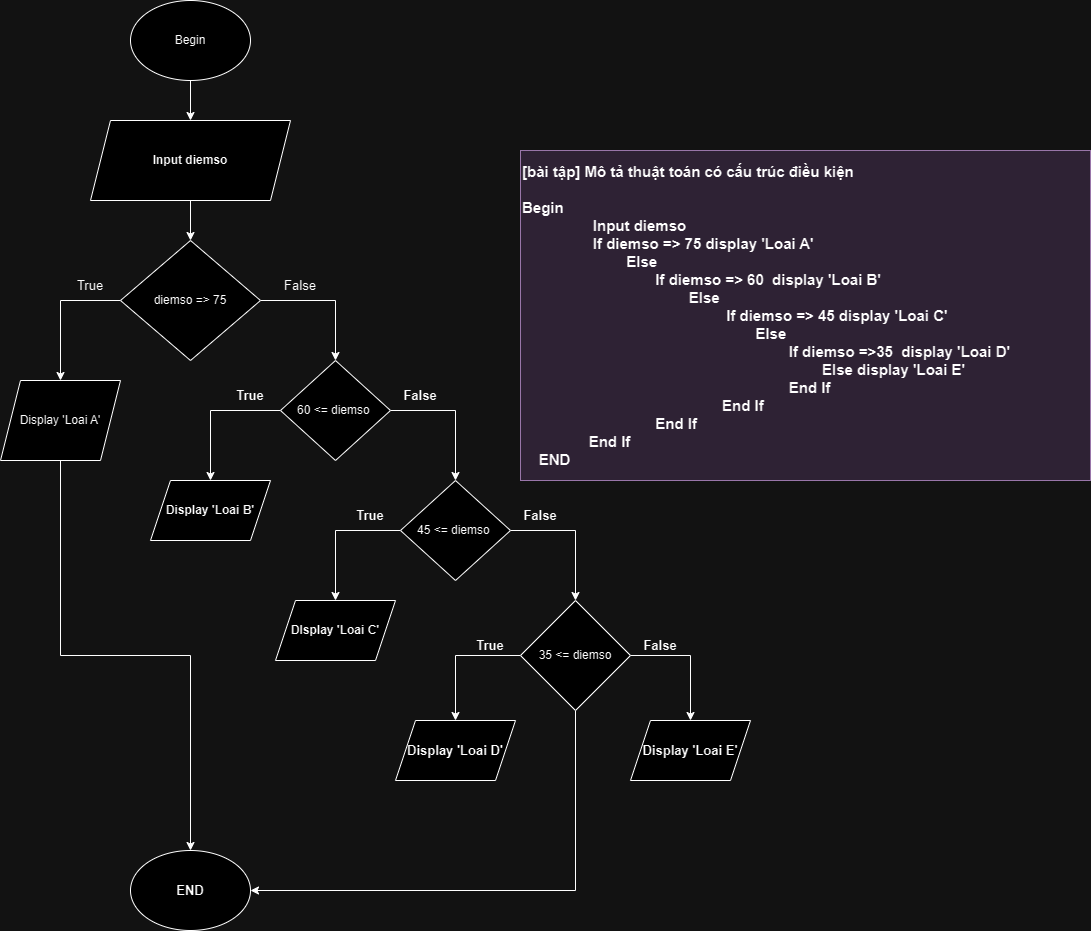

The diagram above was exported from draw.io. Its source (the exported page's mxGraphModel, read from the mxfile embedded in the PNG):
<mxGraphModel dx="1050" dy="619" grid="1" gridSize="10" guides="1" tooltips="1" connect="1" arrows="1" fold="1" page="1" pageScale="1" pageWidth="850" pageHeight="1100" math="0" shadow="0">
  <root>
    <mxCell id="0" />
    <mxCell id="1" parent="0" />
    <mxCell id="22-Q4Qq8av-Ehp-Chmnz-3" style="edgeStyle=orthogonalEdgeStyle;rounded=0;orthogonalLoop=1;jettySize=auto;html=1;exitX=0.5;exitY=1;exitDx=0;exitDy=0;entryX=0.5;entryY=0;entryDx=0;entryDy=0;" parent="1" source="22-Q4Qq8av-Ehp-Chmnz-1" target="22-Q4Qq8av-Ehp-Chmnz-2" edge="1">
      <mxGeometry relative="1" as="geometry" />
    </mxCell>
    <mxCell id="22-Q4Qq8av-Ehp-Chmnz-1" value="Begin" style="ellipse;whiteSpace=wrap;html=1;" parent="1" vertex="1">
      <mxGeometry x="200" width="120" height="80" as="geometry" />
    </mxCell>
    <mxCell id="22-Q4Qq8av-Ehp-Chmnz-7" style="edgeStyle=orthogonalEdgeStyle;rounded=0;orthogonalLoop=1;jettySize=auto;html=1;exitX=0.5;exitY=1;exitDx=0;exitDy=0;entryX=0.5;entryY=0;entryDx=0;entryDy=0;" parent="1" source="22-Q4Qq8av-Ehp-Chmnz-2" target="22-Q4Qq8av-Ehp-Chmnz-4" edge="1">
      <mxGeometry relative="1" as="geometry" />
    </mxCell>
    <mxCell id="22-Q4Qq8av-Ehp-Chmnz-2" value="&lt;b&gt;Input diemso&lt;/b&gt;" style="shape=parallelogram;perimeter=parallelogramPerimeter;whiteSpace=wrap;html=1;fixedSize=1;" parent="1" vertex="1">
      <mxGeometry x="160" y="120" width="200" height="80" as="geometry" />
    </mxCell>
    <mxCell id="22-Q4Qq8av-Ehp-Chmnz-8" style="edgeStyle=orthogonalEdgeStyle;rounded=0;orthogonalLoop=1;jettySize=auto;html=1;exitX=0;exitY=0.5;exitDx=0;exitDy=0;entryX=0.5;entryY=0;entryDx=0;entryDy=0;" parent="1" source="22-Q4Qq8av-Ehp-Chmnz-4" target="22-Q4Qq8av-Ehp-Chmnz-6" edge="1">
      <mxGeometry relative="1" as="geometry" />
    </mxCell>
    <mxCell id="22-Q4Qq8av-Ehp-Chmnz-9" style="edgeStyle=orthogonalEdgeStyle;rounded=0;orthogonalLoop=1;jettySize=auto;html=1;exitX=1;exitY=0.5;exitDx=0;exitDy=0;entryX=0.5;entryY=0;entryDx=0;entryDy=0;" parent="1" source="22-Q4Qq8av-Ehp-Chmnz-4" target="22-Q4Qq8av-Ehp-Chmnz-5" edge="1">
      <mxGeometry relative="1" as="geometry" />
    </mxCell>
    <mxCell id="22-Q4Qq8av-Ehp-Chmnz-4" value="diemso =&amp;gt; 75" style="rhombus;whiteSpace=wrap;html=1;" parent="1" vertex="1">
      <mxGeometry x="190" y="240" width="140" height="120" as="geometry" />
    </mxCell>
    <mxCell id="22-Q4Qq8av-Ehp-Chmnz-14" style="edgeStyle=orthogonalEdgeStyle;rounded=0;orthogonalLoop=1;jettySize=auto;html=1;exitX=0;exitY=0.5;exitDx=0;exitDy=0;entryX=0.5;entryY=0;entryDx=0;entryDy=0;" parent="1" source="22-Q4Qq8av-Ehp-Chmnz-5" target="22-Q4Qq8av-Ehp-Chmnz-12" edge="1">
      <mxGeometry relative="1" as="geometry" />
    </mxCell>
    <mxCell id="22-Q4Qq8av-Ehp-Chmnz-15" style="edgeStyle=orthogonalEdgeStyle;rounded=0;orthogonalLoop=1;jettySize=auto;html=1;exitX=1;exitY=0.5;exitDx=0;exitDy=0;entryX=0.5;entryY=0;entryDx=0;entryDy=0;" parent="1" source="22-Q4Qq8av-Ehp-Chmnz-5" target="22-Q4Qq8av-Ehp-Chmnz-13" edge="1">
      <mxGeometry relative="1" as="geometry" />
    </mxCell>
    <mxCell id="22-Q4Qq8av-Ehp-Chmnz-5" value="60 &amp;lt;= diemso&amp;nbsp;" style="rhombus;whiteSpace=wrap;html=1;" parent="1" vertex="1">
      <mxGeometry x="350" y="360" width="110" height="100" as="geometry" />
    </mxCell>
    <mxCell id="22-Q4Qq8av-Ehp-Chmnz-33" style="edgeStyle=orthogonalEdgeStyle;rounded=0;orthogonalLoop=1;jettySize=auto;html=1;exitX=0.5;exitY=1;exitDx=0;exitDy=0;entryX=0.5;entryY=0;entryDx=0;entryDy=0;" parent="1" source="22-Q4Qq8av-Ehp-Chmnz-6" target="22-Q4Qq8av-Ehp-Chmnz-32" edge="1">
      <mxGeometry relative="1" as="geometry" />
    </mxCell>
    <mxCell id="22-Q4Qq8av-Ehp-Chmnz-6" value="Display 'Loai A'" style="shape=parallelogram;perimeter=parallelogramPerimeter;whiteSpace=wrap;html=1;fixedSize=1;" parent="1" vertex="1">
      <mxGeometry x="70" y="380" width="120" height="80" as="geometry" />
    </mxCell>
    <mxCell id="22-Q4Qq8av-Ehp-Chmnz-10" value="&lt;font style=&quot;font-size: 13px;&quot;&gt;True&lt;/font&gt;" style="text;html=1;strokeColor=none;fillColor=none;align=center;verticalAlign=middle;whiteSpace=wrap;rounded=0;" parent="1" vertex="1">
      <mxGeometry x="130" y="270" width="60" height="30" as="geometry" />
    </mxCell>
    <mxCell id="22-Q4Qq8av-Ehp-Chmnz-11" value="&lt;font style=&quot;font-size: 13px;&quot;&gt;False&lt;/font&gt;" style="text;html=1;strokeColor=none;fillColor=none;align=center;verticalAlign=middle;whiteSpace=wrap;rounded=0;" parent="1" vertex="1">
      <mxGeometry x="340" y="270" width="60" height="30" as="geometry" />
    </mxCell>
    <mxCell id="22-Q4Qq8av-Ehp-Chmnz-12" value="&lt;b&gt;Display 'Loai B'&lt;/b&gt;" style="shape=parallelogram;perimeter=parallelogramPerimeter;whiteSpace=wrap;html=1;fixedSize=1;" parent="1" vertex="1">
      <mxGeometry x="220" y="480" width="120" height="60" as="geometry" />
    </mxCell>
    <mxCell id="22-Q4Qq8av-Ehp-Chmnz-20" style="edgeStyle=orthogonalEdgeStyle;rounded=0;orthogonalLoop=1;jettySize=auto;html=1;exitX=0;exitY=0.5;exitDx=0;exitDy=0;entryX=0.5;entryY=0;entryDx=0;entryDy=0;" parent="1" source="22-Q4Qq8av-Ehp-Chmnz-13" target="22-Q4Qq8av-Ehp-Chmnz-19" edge="1">
      <mxGeometry relative="1" as="geometry" />
    </mxCell>
    <mxCell id="22-Q4Qq8av-Ehp-Chmnz-22" style="edgeStyle=orthogonalEdgeStyle;rounded=0;orthogonalLoop=1;jettySize=auto;html=1;exitX=1;exitY=0.5;exitDx=0;exitDy=0;entryX=0.5;entryY=0;entryDx=0;entryDy=0;" parent="1" source="22-Q4Qq8av-Ehp-Chmnz-13" target="22-Q4Qq8av-Ehp-Chmnz-21" edge="1">
      <mxGeometry relative="1" as="geometry" />
    </mxCell>
    <mxCell id="22-Q4Qq8av-Ehp-Chmnz-13" value="45 &amp;lt;= diemso&amp;nbsp;" style="rhombus;whiteSpace=wrap;html=1;" parent="1" vertex="1">
      <mxGeometry x="470" y="480" width="110" height="100" as="geometry" />
    </mxCell>
    <mxCell id="22-Q4Qq8av-Ehp-Chmnz-16" value="&lt;b&gt;&lt;font style=&quot;font-size: 13px;&quot;&gt;True&lt;/font&gt;&lt;/b&gt;" style="text;html=1;strokeColor=none;fillColor=none;align=center;verticalAlign=middle;whiteSpace=wrap;rounded=0;" parent="1" vertex="1">
      <mxGeometry x="290" y="380" width="60" height="30" as="geometry" />
    </mxCell>
    <mxCell id="22-Q4Qq8av-Ehp-Chmnz-17" value="&lt;b&gt;&lt;font style=&quot;font-size: 13px;&quot;&gt;True&lt;/font&gt;&lt;/b&gt;" style="text;html=1;strokeColor=none;fillColor=none;align=center;verticalAlign=middle;whiteSpace=wrap;rounded=0;" parent="1" vertex="1">
      <mxGeometry x="410" y="500" width="60" height="30" as="geometry" />
    </mxCell>
    <mxCell id="22-Q4Qq8av-Ehp-Chmnz-18" value="&lt;b&gt;&lt;font style=&quot;font-size: 13px;&quot;&gt;False&lt;/font&gt;&lt;/b&gt;" style="text;html=1;strokeColor=none;fillColor=none;align=center;verticalAlign=middle;whiteSpace=wrap;rounded=0;" parent="1" vertex="1">
      <mxGeometry x="460" y="380" width="60" height="30" as="geometry" />
    </mxCell>
    <mxCell id="22-Q4Qq8av-Ehp-Chmnz-19" value="&lt;b&gt;DIsplay 'Loai C'&lt;/b&gt;" style="shape=parallelogram;perimeter=parallelogramPerimeter;whiteSpace=wrap;html=1;fixedSize=1;" parent="1" vertex="1">
      <mxGeometry x="345" y="600" width="120" height="60" as="geometry" />
    </mxCell>
    <mxCell id="22-Q4Qq8av-Ehp-Chmnz-27" style="edgeStyle=orthogonalEdgeStyle;rounded=0;orthogonalLoop=1;jettySize=auto;html=1;exitX=1;exitY=0.5;exitDx=0;exitDy=0;entryX=0.5;entryY=0;entryDx=0;entryDy=0;" parent="1" source="22-Q4Qq8av-Ehp-Chmnz-21" target="22-Q4Qq8av-Ehp-Chmnz-26" edge="1">
      <mxGeometry relative="1" as="geometry" />
    </mxCell>
    <mxCell id="22-Q4Qq8av-Ehp-Chmnz-30" style="edgeStyle=orthogonalEdgeStyle;rounded=0;orthogonalLoop=1;jettySize=auto;html=1;exitX=0;exitY=0.5;exitDx=0;exitDy=0;entryX=0.5;entryY=0;entryDx=0;entryDy=0;" parent="1" source="22-Q4Qq8av-Ehp-Chmnz-21" target="22-Q4Qq8av-Ehp-Chmnz-24" edge="1">
      <mxGeometry relative="1" as="geometry" />
    </mxCell>
    <mxCell id="22-Q4Qq8av-Ehp-Chmnz-34" style="edgeStyle=orthogonalEdgeStyle;rounded=0;orthogonalLoop=1;jettySize=auto;html=1;exitX=0.5;exitY=1;exitDx=0;exitDy=0;entryX=1;entryY=0.5;entryDx=0;entryDy=0;" parent="1" source="22-Q4Qq8av-Ehp-Chmnz-21" target="22-Q4Qq8av-Ehp-Chmnz-32" edge="1">
      <mxGeometry relative="1" as="geometry" />
    </mxCell>
    <mxCell id="22-Q4Qq8av-Ehp-Chmnz-21" value="35 &amp;lt;= diemso" style="rhombus;whiteSpace=wrap;html=1;" parent="1" vertex="1">
      <mxGeometry x="590" y="600" width="110" height="110" as="geometry" />
    </mxCell>
    <mxCell id="22-Q4Qq8av-Ehp-Chmnz-23" value="&lt;b&gt;&lt;font style=&quot;font-size: 13px;&quot;&gt;False&lt;/font&gt;&lt;/b&gt;" style="text;html=1;strokeColor=none;fillColor=none;align=center;verticalAlign=middle;whiteSpace=wrap;rounded=0;" parent="1" vertex="1">
      <mxGeometry x="580" y="500" width="60" height="30" as="geometry" />
    </mxCell>
    <mxCell id="22-Q4Qq8av-Ehp-Chmnz-24" value="&lt;b&gt;&lt;font style=&quot;font-size: 13px;&quot;&gt;Display 'Loai D'&lt;/font&gt;&lt;/b&gt;" style="shape=parallelogram;perimeter=parallelogramPerimeter;whiteSpace=wrap;html=1;fixedSize=1;" parent="1" vertex="1">
      <mxGeometry x="465" y="720" width="120" height="60" as="geometry" />
    </mxCell>
    <mxCell id="22-Q4Qq8av-Ehp-Chmnz-26" value="&lt;b&gt;&lt;font style=&quot;font-size: 13px;&quot;&gt;Display 'Loai E'&lt;/font&gt;&lt;/b&gt;" style="shape=parallelogram;perimeter=parallelogramPerimeter;whiteSpace=wrap;html=1;fixedSize=1;" parent="1" vertex="1">
      <mxGeometry x="700" y="720" width="120" height="60" as="geometry" />
    </mxCell>
    <mxCell id="22-Q4Qq8av-Ehp-Chmnz-28" value="&lt;b&gt;&lt;font style=&quot;font-size: 13px;&quot;&gt;True&lt;/font&gt;&lt;/b&gt;" style="text;html=1;strokeColor=none;fillColor=none;align=center;verticalAlign=middle;whiteSpace=wrap;rounded=0;" parent="1" vertex="1">
      <mxGeometry x="530" y="630" width="60" height="30" as="geometry" />
    </mxCell>
    <mxCell id="22-Q4Qq8av-Ehp-Chmnz-31" value="&lt;b&gt;&lt;font style=&quot;font-size: 13px;&quot;&gt;False&lt;/font&gt;&lt;/b&gt;" style="text;html=1;strokeColor=none;fillColor=none;align=center;verticalAlign=middle;whiteSpace=wrap;rounded=0;" parent="1" vertex="1">
      <mxGeometry x="700" y="630" width="60" height="30" as="geometry" />
    </mxCell>
    <mxCell id="22-Q4Qq8av-Ehp-Chmnz-32" value="&lt;b&gt;&lt;font style=&quot;font-size: 13px;&quot;&gt;END&lt;/font&gt;&lt;/b&gt;" style="ellipse;whiteSpace=wrap;html=1;" parent="1" vertex="1">
      <mxGeometry x="200" y="850" width="120" height="80" as="geometry" />
    </mxCell>
    <mxCell id="22-Q4Qq8av-Ehp-Chmnz-36" value="&lt;div style=&quot;font-size: 15px;&quot;&gt;&lt;b style=&quot;&quot;&gt;&lt;font style=&quot;font-size: 15px;&quot;&gt;[bài tập] Mô tả thuật toán có cấu trúc điều kiện&lt;/font&gt;&lt;/b&gt;&lt;/div&gt;&lt;div style=&quot;font-size: 15px;&quot;&gt;&lt;b&gt;&lt;font style=&quot;font-size: 15px;&quot;&gt;&lt;br&gt;&lt;/font&gt;&lt;/b&gt;&lt;/div&gt;&lt;div style=&quot;font-size: 15px;&quot;&gt;&lt;b&gt;&lt;font style=&quot;font-size: 15px;&quot;&gt;Begin&lt;span style=&quot;&quot;&gt;&lt;/span&gt;&lt;/font&gt;&lt;/b&gt;&lt;/div&gt;&lt;div style=&quot;font-size: 15px;&quot;&gt;&lt;span style=&quot;&quot;&gt;&lt;b&gt;&lt;font style=&quot;font-size: 15px;&quot;&gt;&lt;span style=&quot;&quot;&gt;&lt;span style=&quot;white-space: pre;&quot;&gt;&amp;nbsp;&amp;nbsp;&amp;nbsp;&amp;nbsp;&lt;/span&gt;&lt;span style=&quot;white-space: pre;&quot;&gt;&amp;nbsp;&amp;nbsp;&amp;nbsp;  &lt;span style=&quot;white-space: pre;&quot;&gt;&#09;&lt;/span&gt;&amp;nbsp;&lt;/span&gt;&lt;/span&gt;Input diemso&lt;/font&gt;&lt;/b&gt;&lt;/span&gt;&lt;/div&gt;&lt;div style=&quot;font-size: 15px;&quot;&gt;&lt;span style=&quot;&quot;&gt;&lt;b&gt;&lt;font style=&quot;font-size: 15px;&quot;&gt;&lt;span style=&quot;&quot;&gt;&lt;span style=&quot;white-space: pre;&quot;&gt;&amp;nbsp;&amp;nbsp;&amp;nbsp;&amp;nbsp;&lt;span style=&quot;white-space: pre;&quot;&gt;&#09;&lt;/span&gt;&lt;span style=&quot;white-space: pre;&quot;&gt;&#09;&lt;/span&gt;&lt;/span&gt;&lt;/span&gt; If diemso =&amp;gt; 75 display 'Loai A'&lt;/font&gt;&lt;/b&gt;&lt;/span&gt;&lt;/div&gt;&lt;div style=&quot;font-size: 15px;&quot;&gt;&lt;span style=&quot;&quot;&gt;&lt;b&gt;&lt;font style=&quot;font-size: 15px;&quot;&gt;&lt;span style=&quot;&quot;&gt;&lt;span style=&quot;white-space: pre;&quot;&gt;&amp;nbsp;&amp;nbsp;&amp;nbsp;&amp;nbsp;&lt;/span&gt;&lt;span style=&quot;white-space: pre;&quot;&gt;&amp;nbsp;&amp;nbsp;&amp;nbsp;&lt;span style=&quot;white-space: pre;&quot;&gt;&#09;&lt;/span&gt;&lt;span style=&quot;white-space: pre;&quot;&gt;&#09;&lt;/span&gt;&lt;span style=&quot;white-space: pre;&quot;&gt;&#09;&lt;/span&gt;&amp;nbsp;&lt;/span&gt;&lt;/span&gt;Else&lt;/font&gt;&lt;/b&gt;&lt;/span&gt;&lt;/div&gt;&lt;div style=&quot;font-size: 15px;&quot;&gt;&lt;span style=&quot;&quot;&gt;&lt;b&gt;&lt;font style=&quot;font-size: 15px;&quot;&gt;&lt;span style=&quot;&quot;&gt;&lt;span style=&quot;white-space: pre;&quot;&gt;&amp;nbsp;&amp;nbsp;&amp;nbsp;&amp;nbsp;&lt;/span&gt;&lt;/span&gt; &lt;span style=&quot;&quot;&gt;&lt;span style=&quot;white-space: pre;&quot;&gt;&amp;nbsp;&amp;nbsp;&amp;nbsp;&amp;nbsp;&lt;/span&gt;&lt;/span&gt;&amp;nbsp; &lt;span style=&quot;white-space: pre;&quot;&gt;&#09;&lt;/span&gt;&lt;span style=&quot;white-space: pre;&quot;&gt;&#09;&lt;/span&gt;&lt;span style=&quot;white-space: pre;&quot;&gt;&#09;&lt;/span&gt;If diemso =&amp;gt; 60&amp;nbsp; display 'Loai B'&lt;/font&gt;&lt;/b&gt;&lt;/span&gt;&lt;/div&gt;&lt;div style=&quot;font-size: 15px;&quot;&gt;&lt;span style=&quot;&quot;&gt;&lt;b&gt;&lt;font style=&quot;font-size: 15px;&quot;&gt;&lt;span style=&quot;&quot;&gt;&lt;span style=&quot;white-space: pre;&quot;&gt;&amp;nbsp;&amp;nbsp;&amp;nbsp;&amp;nbsp;&lt;/span&gt;&lt;span style=&quot;white-space: pre;&quot;&gt;&amp;nbsp;&amp;nbsp;&amp;nbsp;&amp;nbsp;&lt;/span&gt;&lt;span style=&quot;white-space: pre;&quot;&gt;&amp;nbsp;&amp;nbsp;&amp;nbsp;&amp;nbsp;&lt;span style=&quot;white-space: pre;&quot;&gt;&#09;&lt;/span&gt;&lt;span style=&quot;white-space: pre;&quot;&gt;&#09;&lt;/span&gt;&lt;span style=&quot;white-space: pre;&quot;&gt;&#09;&lt;/span&gt;&lt;span style=&quot;white-space: pre;&quot;&gt;&#09;&lt;/span&gt;&lt;/span&gt;&lt;/span&gt;Else&lt;/font&gt;&lt;/b&gt;&lt;/span&gt;&lt;/div&gt;&lt;div style=&quot;font-size: 15px;&quot;&gt;&lt;b&gt;&lt;font style=&quot;font-size: 15px;&quot;&gt;&amp;nbsp;&lt;span style=&quot;&quot;&gt;&lt;span style=&quot;white-space: pre;&quot;&gt;&amp;nbsp;&amp;nbsp;&amp;nbsp;&amp;nbsp;&lt;/span&gt;&lt;/span&gt; &lt;span style=&quot;&quot;&gt;&lt;span style=&quot;white-space: pre;&quot;&gt;&amp;nbsp;&amp;nbsp;&amp;nbsp;&amp;nbsp;&lt;/span&gt;&lt;span style=&quot;white-space: pre;&quot;&gt;&amp;nbsp;&amp;nbsp;&amp;nbsp;&amp;nbsp;&lt;/span&gt;&lt;/span&gt;&amp;nbsp;&lt;span style=&quot;white-space: pre;&quot;&gt;&#09;&lt;/span&gt;&lt;span style=&quot;white-space: pre;&quot;&gt;&#09;&lt;/span&gt;&lt;span style=&quot;white-space: pre;&quot;&gt;&#09;&lt;/span&gt;&lt;span style=&quot;white-space: pre;&quot;&gt;&#09;&lt;/span&gt;&lt;span style=&quot;white-space: pre;&quot;&gt;&#09;&lt;/span&gt; If diemso =&amp;gt; 45 display 'Loai C'&lt;/font&gt;&lt;/b&gt;&lt;/div&gt;&lt;div style=&quot;font-size: 15px;&quot;&gt;&lt;span style=&quot;&quot;&gt;&lt;b&gt;&lt;font style=&quot;font-size: 15px;&quot;&gt;&lt;span style=&quot;&quot;&gt;&lt;span style=&quot;white-space: pre;&quot;&gt;&amp;nbsp;&amp;nbsp;&amp;nbsp;&amp;nbsp;&lt;/span&gt;&lt;span style=&quot;white-space: pre;&quot;&gt;&amp;nbsp;&amp;nbsp;&amp;nbsp;&amp;nbsp;&lt;/span&gt;&lt;span style=&quot;white-space: pre;&quot;&gt;&amp;nbsp;&amp;nbsp;&amp;nbsp;&amp;nbsp;&lt;/span&gt;&lt;span style=&quot;white-space: pre;&quot;&gt;&amp;nbsp;&amp;nbsp;&amp;nbsp;&amp;nbsp;&lt;span style=&quot;white-space: pre;&quot;&gt;&#09;&lt;/span&gt;&lt;span style=&quot;white-space: pre;&quot;&gt;&#09;&lt;/span&gt;&lt;span style=&quot;white-space: pre;&quot;&gt;&#09;&lt;/span&gt;&lt;span style=&quot;white-space: pre;&quot;&gt;&#09;&lt;/span&gt;&lt;span style=&quot;white-space: pre;&quot;&gt;&#09;&lt;/span&gt;&lt;/span&gt;&lt;/span&gt;Else&lt;/font&gt;&lt;/b&gt;&lt;/span&gt;&lt;/div&gt;&lt;div style=&quot;font-size: 15px;&quot;&gt;&lt;span style=&quot;&quot;&gt;&lt;b&gt;&lt;font style=&quot;font-size: 15px;&quot;&gt;&lt;span style=&quot;&quot;&gt;&lt;span style=&quot;white-space: pre;&quot;&gt;&amp;nbsp;&amp;nbsp;&amp;nbsp;&amp;nbsp;&lt;/span&gt;&lt;span style=&quot;white-space: pre;&quot;&gt;&amp;nbsp;&amp;nbsp;&amp;nbsp;&amp;nbsp;&lt;/span&gt;&lt;span style=&quot;white-space: pre;&quot;&gt;&amp;nbsp;&amp;nbsp;&amp;nbsp;&amp;nbsp;&lt;/span&gt;&lt;span style=&quot;white-space: pre;&quot;&gt;&amp;nbsp;&amp;nbsp;&amp;nbsp;&amp;nbsp;&lt;/span&gt;&lt;/span&gt;&amp;nbsp; &lt;span style=&quot;white-space: pre;&quot;&gt;&#09;&lt;/span&gt;&lt;span style=&quot;white-space: pre;&quot;&gt;&#09;&lt;/span&gt;&lt;span style=&quot;white-space: pre;&quot;&gt;&#09;&lt;/span&gt;&lt;span style=&quot;white-space: pre;&quot;&gt;&#09;&lt;/span&gt;&lt;span style=&quot;white-space: pre;&quot;&gt;&#09;&lt;/span&gt;&lt;span style=&quot;white-space: pre;&quot;&gt;&#09;&lt;/span&gt;If diemso =&amp;gt;35&amp;nbsp; display 'Loai D'&lt;/font&gt;&lt;/b&gt;&lt;/span&gt;&lt;/div&gt;&lt;div style=&quot;font-size: 15px;&quot;&gt;&lt;span style=&quot;&quot;&gt;&lt;b&gt;&lt;font style=&quot;font-size: 15px;&quot;&gt;&lt;span style=&quot;&quot;&gt;&lt;span style=&quot;white-space: pre;&quot;&gt;&amp;nbsp;&amp;nbsp;&amp;nbsp;&amp;nbsp;&lt;/span&gt;&lt;span style=&quot;white-space: pre;&quot;&gt;&amp;nbsp;&amp;nbsp;&amp;nbsp;&amp;nbsp;&lt;/span&gt;&lt;span style=&quot;white-space: pre;&quot;&gt;&amp;nbsp;&amp;nbsp;&amp;nbsp;&amp;nbsp;&lt;/span&gt;&lt;span style=&quot;white-space: pre;&quot;&gt;&amp;nbsp;&amp;nbsp;&amp;nbsp;&amp;nbsp;&lt;/span&gt;&lt;span style=&quot;white-space: pre;&quot;&gt;&amp;nbsp;&amp;nbsp;&amp;nbsp;&amp;nbsp;&lt;span style=&quot;white-space: pre;&quot;&gt;&#09;&lt;/span&gt;&lt;span style=&quot;white-space: pre;&quot;&gt;&#09;&lt;/span&gt;&lt;span style=&quot;white-space: pre;&quot;&gt;&#09;&lt;/span&gt;&lt;span style=&quot;white-space: pre;&quot;&gt;&#09;&lt;/span&gt;&lt;span style=&quot;white-space: pre;&quot;&gt;&#09;&lt;/span&gt;&lt;span style=&quot;white-space: pre;&quot;&gt;&#09;&lt;/span&gt;&lt;span style=&quot;white-space: pre;&quot;&gt;&#09;&lt;/span&gt;&lt;/span&gt;&lt;/span&gt;Else display 'Loai E'&lt;/font&gt;&lt;/b&gt;&lt;/span&gt;&lt;/div&gt;&lt;div style=&quot;font-size: 15px;&quot;&gt;&lt;span style=&quot;&quot;&gt;&lt;b&gt;&lt;font style=&quot;font-size: 15px;&quot;&gt;&lt;span style=&quot;&quot;&gt;&lt;span style=&quot;white-space: pre;&quot;&gt;&amp;nbsp;&amp;nbsp;&amp;nbsp;&amp;nbsp;&lt;/span&gt;&lt;span style=&quot;white-space: pre;&quot;&gt;&amp;nbsp;&amp;nbsp;&amp;nbsp;&amp;nbsp;&lt;/span&gt;&lt;span style=&quot;white-space: pre;&quot;&gt;&amp;nbsp;&amp;nbsp;&amp;nbsp;&amp;nbsp;&lt;/span&gt;&lt;span style=&quot;white-space: pre;&quot;&gt;&amp;nbsp;&amp;nbsp;&amp;nbsp;&amp;nbsp;&lt;/span&gt;&lt;/span&gt;&amp;nbsp; &lt;span style=&quot;white-space: pre;&quot;&gt;&#09;&lt;/span&gt;&lt;span style=&quot;white-space: pre;&quot;&gt;&#09;&lt;/span&gt;&lt;span style=&quot;white-space: pre;&quot;&gt;&#09;&lt;/span&gt;&lt;span style=&quot;white-space: pre;&quot;&gt;&#09;&lt;/span&gt;&lt;span style=&quot;white-space: pre;&quot;&gt;&#09;&lt;/span&gt;&lt;span style=&quot;white-space: pre;&quot;&gt;&#09;&lt;/span&gt;End If&lt;/font&gt;&lt;/b&gt;&lt;/span&gt;&lt;/div&gt;&lt;div style=&quot;font-size: 15px;&quot;&gt;&lt;span style=&quot;&quot;&gt;&lt;b&gt;&lt;font style=&quot;font-size: 15px;&quot;&gt;&lt;span style=&quot;&quot;&gt;&lt;span style=&quot;white-space: pre;&quot;&gt;&amp;nbsp;&amp;nbsp;&amp;nbsp;&amp;nbsp;&lt;/span&gt;&lt;span style=&quot;white-space: pre;&quot;&gt;&amp;nbsp;&amp;nbsp;&amp;nbsp;&amp;nbsp;&lt;/span&gt;&lt;span style=&quot;white-space: pre;&quot;&gt;&amp;nbsp;&amp;nbsp;&amp;nbsp;&amp;nbsp;&lt;/span&gt;&lt;/span&gt;&amp;nbsp; &lt;span style=&quot;white-space: pre;&quot;&gt;&#09;&lt;/span&gt;&lt;span style=&quot;white-space: pre;&quot;&gt;&#09;&lt;/span&gt;&lt;span style=&quot;white-space: pre;&quot;&gt;&#09;&lt;/span&gt;&lt;span style=&quot;white-space: pre;&quot;&gt;&#09;&lt;/span&gt;&lt;span style=&quot;white-space: pre;&quot;&gt;&#09;&lt;/span&gt;End If&lt;/font&gt;&lt;/b&gt;&lt;/span&gt;&lt;/div&gt;&lt;div style=&quot;font-size: 15px;&quot;&gt;&lt;span style=&quot;&quot;&gt;&lt;b&gt;&lt;font style=&quot;font-size: 15px;&quot;&gt;&lt;span style=&quot;&quot;&gt;&lt;span style=&quot;white-space: pre;&quot;&gt;&amp;nbsp;&amp;nbsp;&amp;nbsp;&amp;nbsp;&lt;/span&gt;&lt;span style=&quot;white-space: pre;&quot;&gt;&amp;nbsp;&amp;nbsp;&amp;nbsp;&amp;nbsp;&lt;/span&gt;&lt;/span&gt;&amp;nbsp; &lt;span style=&quot;white-space: pre;&quot;&gt;&#09;&lt;/span&gt;&lt;span style=&quot;white-space: pre;&quot;&gt;&#09;&lt;/span&gt;&lt;span style=&quot;white-space: pre;&quot;&gt;&#09;&lt;/span&gt;End If&lt;/font&gt;&lt;/b&gt;&lt;/span&gt;&lt;/div&gt;&lt;div style=&quot;font-size: 15px;&quot;&gt;&lt;span style=&quot;&quot;&gt;&lt;b&gt;&lt;font style=&quot;font-size: 15px;&quot;&gt;&lt;span style=&quot;&quot;&gt;&lt;span style=&quot;white-space: pre;&quot;&gt;&amp;nbsp;&amp;nbsp;&amp;nbsp;&amp;nbsp;&lt;/span&gt;&lt;/span&gt; &lt;span style=&quot;white-space: pre;&quot;&gt;&#09;&lt;/span&gt;&lt;span style=&quot;white-space: pre;&quot;&gt;&#09;&lt;/span&gt;End If&lt;/font&gt;&lt;/b&gt;&lt;/span&gt;&lt;/div&gt;&lt;div style=&quot;font-size: 15px;&quot;&gt;&lt;b style=&quot;&quot;&gt;&lt;font style=&quot;font-size: 15px;&quot;&gt;&lt;span style=&quot;white-space: pre;&quot;&gt;&amp;nbsp;&amp;nbsp;&amp;nbsp;&amp;nbsp;&lt;/span&gt;END&lt;/font&gt;&lt;/b&gt;&lt;/div&gt;" style="text;html=1;strokeColor=#9673a6;fillColor=#e1d5e7;align=left;verticalAlign=middle;whiteSpace=wrap;rounded=0;" parent="1" vertex="1">
      <mxGeometry x="590" y="150" width="570" height="330" as="geometry" />
    </mxCell>
  </root>
</mxGraphModel>